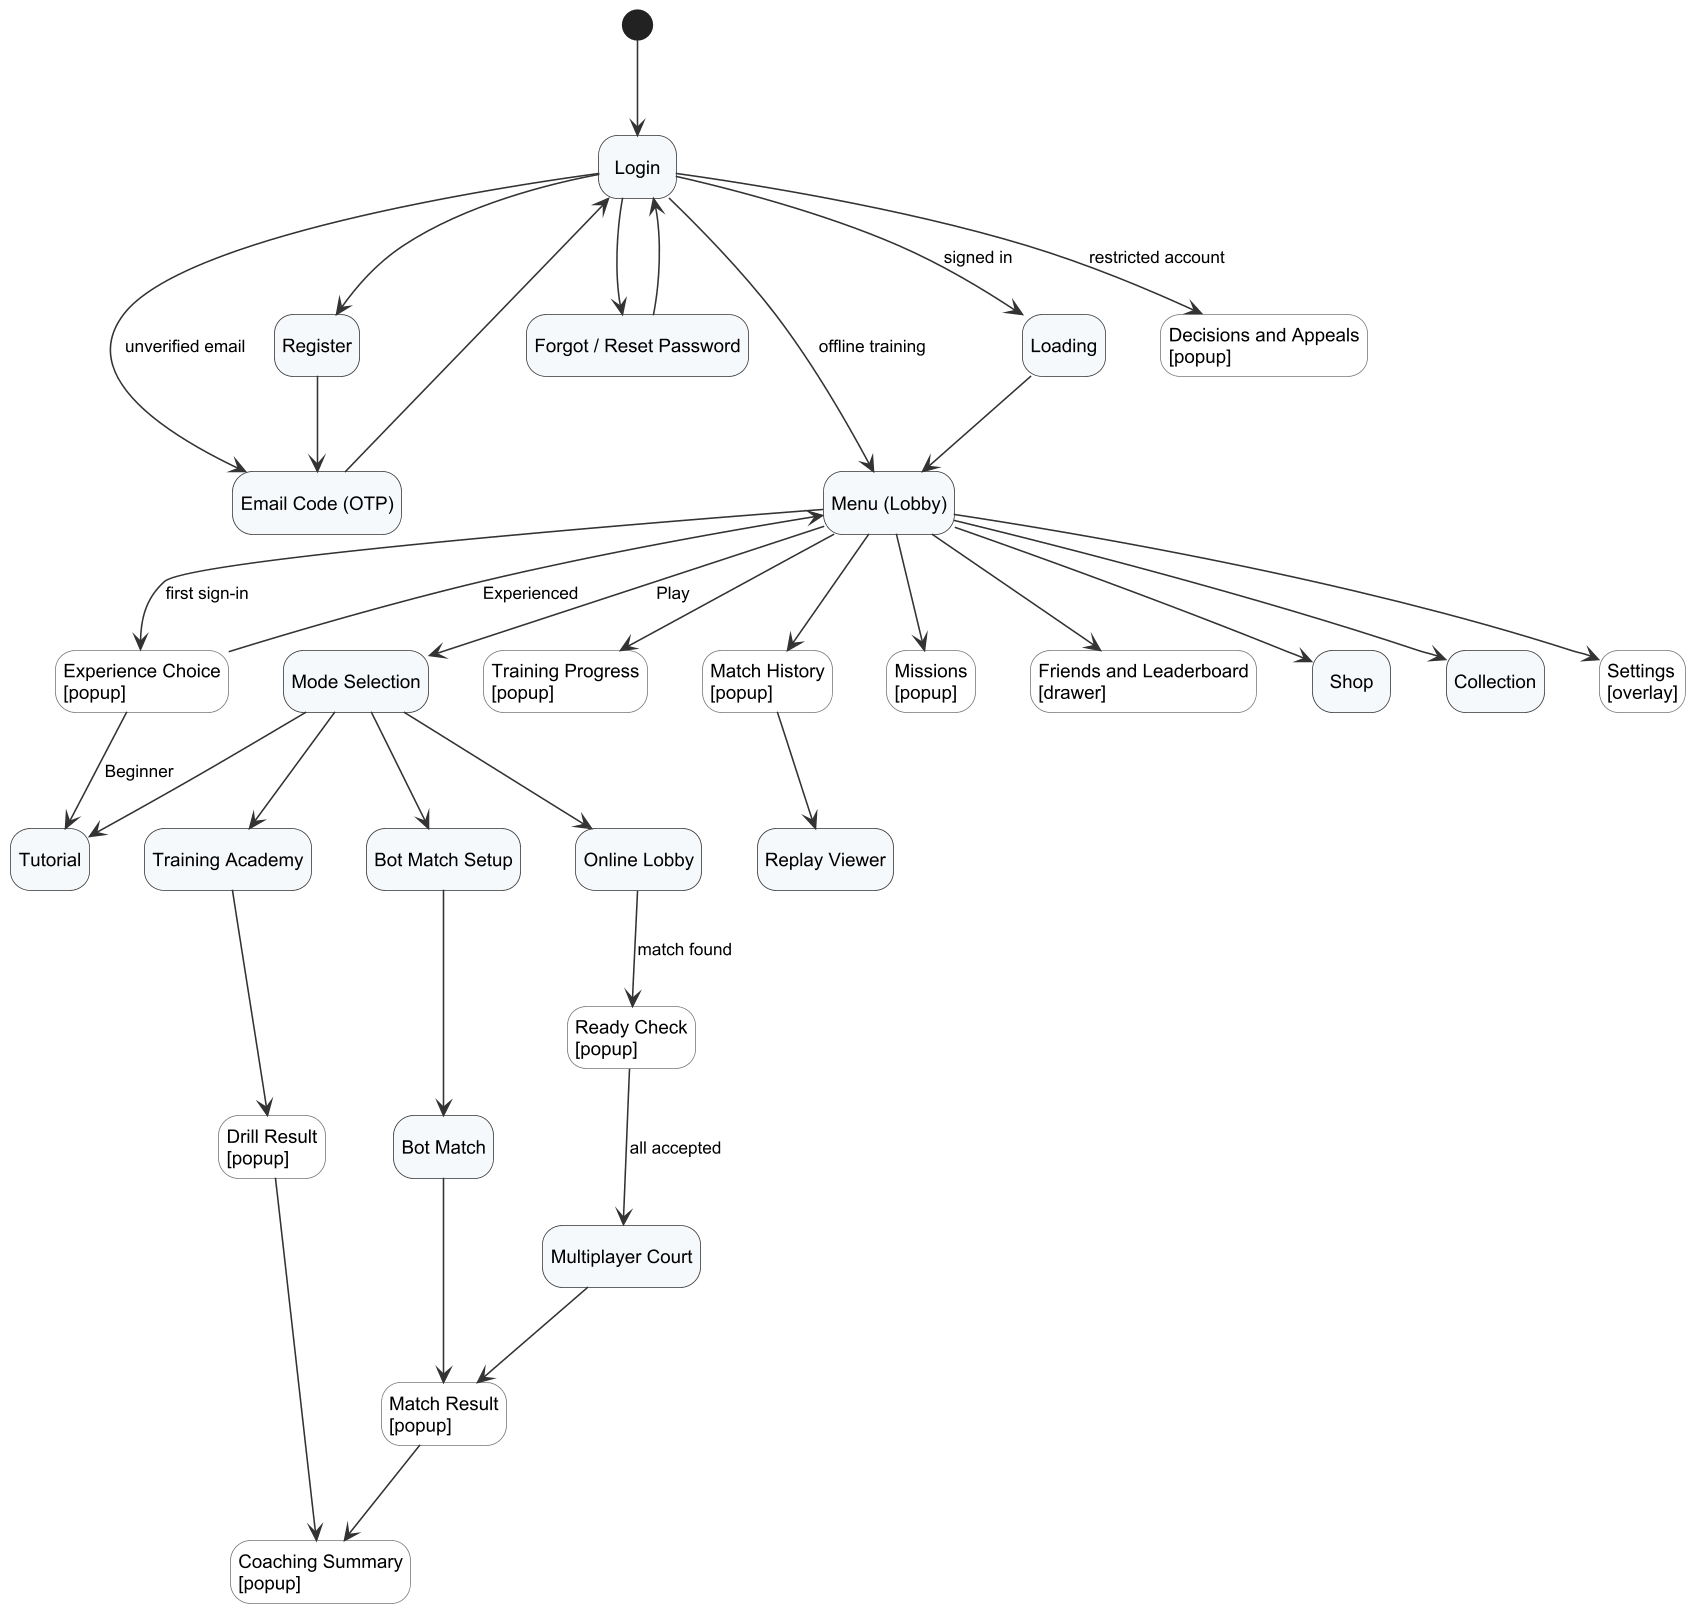

The diagram above was rendered by PlantUML. Its source (embedded in the PNG):
@startuml r3_screenflow_game
!include _style.iuml
hide empty description
skinparam state {
  BackgroundColor<<popup>> #FFFFFF
  BorderColor<<popup>> #777777
}
state "Login" as Login
state "Register" as Register
state "Email Code (OTP)" as OTP
state "Forgot / Reset Password" as Forgot
state "Loading" as Loading
state "Menu (Lobby)" as Menu
state "Experience Choice\n[popup]" as Choice <<popup>>
state "Tutorial" as Tutorial
state "Mode Selection" as Modes
state "Bot Match Setup" as BotSetup
state "Bot Match" as BotMatch
state "Training Academy" as Training
state "Drill Result\n[popup]" as DrillResult <<popup>>
state "Online Lobby" as Online
state "Ready Check\n[popup]" as Ready <<popup>>
state "Multiplayer Court" as Court
state "Match Result\n[popup]" as Result <<popup>>
state "Coaching Summary\n[popup]" as Coach <<popup>>
state "Training Progress\n[popup]" as Progress <<popup>>
state "Match History\n[popup]" as History <<popup>>
state "Replay Viewer" as Replay
state "Missions\n[popup]" as Missions <<popup>>
state "Friends and Leaderboard\n[drawer]" as Social <<popup>>
state "Shop" as Shop
state "Collection" as Collection
state "Settings\n[overlay]" as Settings <<popup>>
state "Decisions and Appeals\n[popup]" as Appeals <<popup>>

[*] --> Login
Login --> Register
Register --> OTP
Login --> OTP : unverified email
Login --> Forgot
Forgot --> Login
OTP --> Login
Login --> Loading : signed in
Login --> Menu : offline training
Login --> Appeals : restricted account
Loading --> Menu
Menu --> Choice : first sign-in
Choice --> Tutorial : Beginner
Choice --> Menu : Experienced
Menu --> Modes : Play
Modes --> Tutorial
Modes --> BotSetup
BotSetup --> BotMatch
BotMatch --> Result
Modes --> Training
Training --> DrillResult
DrillResult --> Coach
Modes --> Online
Online --> Ready : match found
Ready --> Court : all accepted
Court --> Result
Result --> Coach
Menu --> Progress
Menu --> History
History --> Replay
Menu --> Missions
Menu --> Social
Menu --> Shop
Menu --> Collection
Menu --> Settings
@enduml